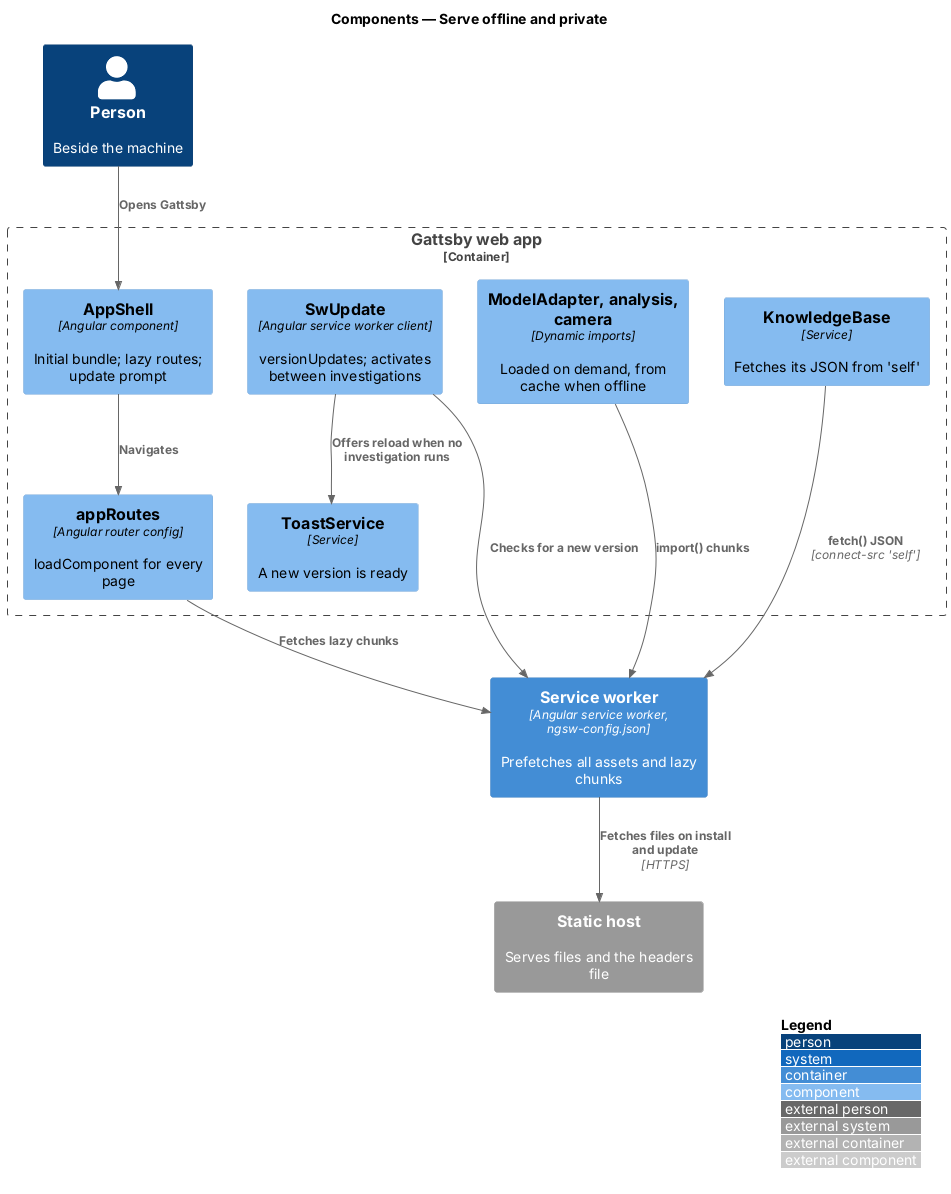

The diagram above was rendered by PlantUML. Its source (embedded in the PNG):
@startuml
!include <C4/C4_Component>
LAYOUT_WITH_LEGEND()
title Components — Serve offline and private

Person(person, "Person", "Beside the machine")
System_Ext(host, "Static host", "Serves files and the headers file")
Container_Boundary(spa, "Gattsby web app") {
  Component(shell, "AppShell", "Angular component", "Initial bundle; lazy routes; update prompt")
  Component(routes, "appRoutes", "Angular router config", "loadComponent for every page")
  Component(update, "SwUpdate", "Angular service worker client", "versionUpdates; activates between investigations")
  Component(toast, "ToastService", "Service", "A new version is ready")
  Component(model, "ModelAdapter, analysis, camera", "Dynamic imports", "Loaded on demand, from cache when offline")
  Component(kbsvc, "KnowledgeBase", "Service", "Fetches its JSON from 'self'")
}
Container(sw, "Service worker", "Angular service worker, ngsw-config.json", "Prefetches all assets and lazy chunks")

Rel(person, shell, "Opens Gattsby")
Rel(shell, routes, "Navigates")
Rel(routes, sw, "Fetches lazy chunks")
Rel(model, sw, "import() chunks")
Rel(kbsvc, sw, "fetch() JSON", "connect-src 'self'")
Rel(update, sw, "Checks for a new version")
Rel(update, toast, "Offers reload when no investigation runs")
Rel(sw, host, "Fetches files on install and update", "HTTPS")
@enduml